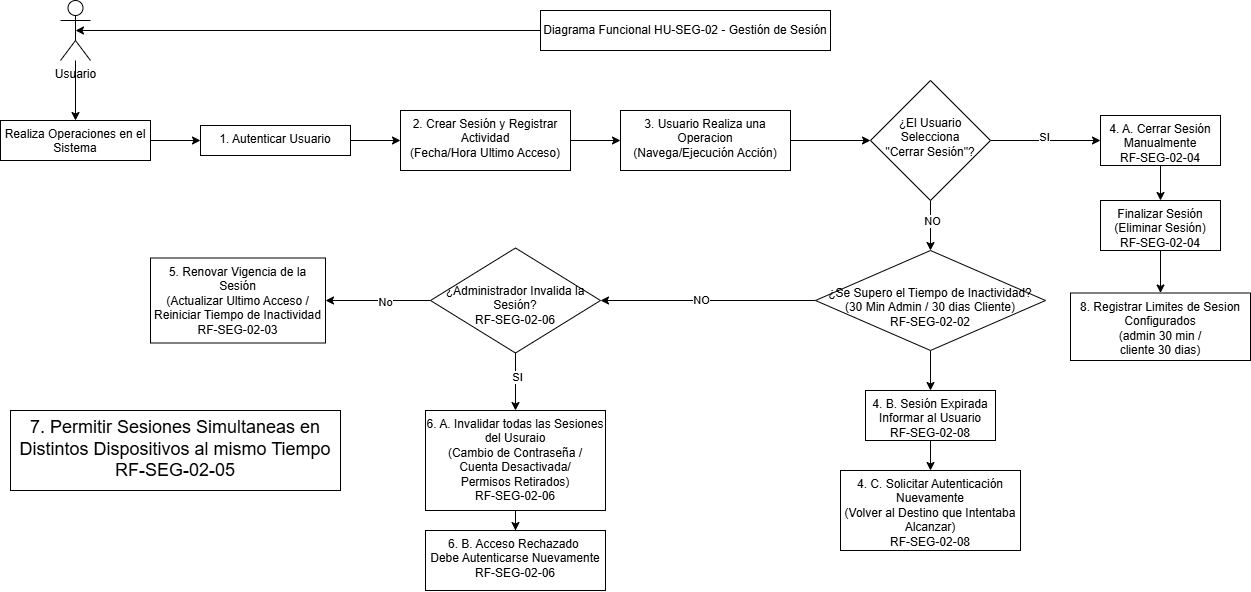

The diagram above was exported from draw.io. Its source (the exported page's mxGraphModel, read from the mxfile embedded in the PNG):
<mxGraphModel dx="1444" dy="727" grid="1" gridSize="10" guides="1" tooltips="1" connect="1" arrows="1" fold="1" page="1" pageScale="1" pageWidth="827" pageHeight="1169" math="0" shadow="0">
  <root>
    <mxCell id="0" />
    <mxCell id="1" parent="0" />
    <mxCell id="ShV3WwdIVcK2FVWHi0Hx-1" parent="1" style="rounded=0;whiteSpace=wrap;html=1;" value="&lt;font face=&quot;Helvetica&quot;&gt;Diagrama Funcional&amp;nbsp;&lt;span id=&quot;docs-internal-guid-7948ac27-7fff-98e4-9550-cf2dd6ad2b58&quot;&gt;&lt;span style=&quot;background-color: transparent; font-variant-numeric: normal; font-variant-east-asian: normal; font-variant-alternates: normal; font-variant-position: normal; font-variant-emoji: normal; vertical-align: baseline; white-space-collapse: preserve;&quot;&gt;&lt;font style=&quot;color: rgb(0, 0, 0); font-size: 12px;&quot;&gt;HU-SEG-02 - Gestión de Sesión&lt;/font&gt;&lt;/span&gt;&lt;/span&gt;&lt;/font&gt;" vertex="1">
      <mxGeometry height="40" width="290" x="660" y="40" as="geometry" />
    </mxCell>
    <mxCell id="ShV3WwdIVcK2FVWHi0Hx-5" edge="1" parent="1" source="ShV3WwdIVcK2FVWHi0Hx-2" style="edgeStyle=orthogonalEdgeStyle;rounded=0;orthogonalLoop=1;jettySize=auto;html=1;" target="ShV3WwdIVcK2FVWHi0Hx-4" value="">
      <mxGeometry relative="1" as="geometry" />
    </mxCell>
    <mxCell id="ShV3WwdIVcK2FVWHi0Hx-2" parent="1" style="shape=umlActor;verticalLabelPosition=bottom;verticalAlign=top;html=1;outlineConnect=0;" value="Usuario" vertex="1">
      <mxGeometry height="60" width="30" x="180" y="30" as="geometry" />
    </mxCell>
    <mxCell id="ShV3WwdIVcK2FVWHi0Hx-3" edge="1" parent="1" source="ShV3WwdIVcK2FVWHi0Hx-1" style="edgeStyle=orthogonalEdgeStyle;rounded=0;orthogonalLoop=1;jettySize=auto;html=1;entryX=0.5;entryY=0.5;entryDx=0;entryDy=0;entryPerimeter=0;" target="ShV3WwdIVcK2FVWHi0Hx-2">
      <mxGeometry relative="1" as="geometry" />
    </mxCell>
    <mxCell id="ShV3WwdIVcK2FVWHi0Hx-7" edge="1" parent="1" source="ShV3WwdIVcK2FVWHi0Hx-4" style="edgeStyle=orthogonalEdgeStyle;rounded=0;orthogonalLoop=1;jettySize=auto;html=1;" target="ShV3WwdIVcK2FVWHi0Hx-6" value="">
      <mxGeometry relative="1" as="geometry" />
    </mxCell>
    <mxCell id="ShV3WwdIVcK2FVWHi0Hx-4" parent="1" style="whiteSpace=wrap;html=1;verticalAlign=top;" value="Realiza Operaciones en el Sistema" vertex="1">
      <mxGeometry height="40" width="150" x="120" y="150" as="geometry" />
    </mxCell>
    <mxCell id="ShV3WwdIVcK2FVWHi0Hx-9" edge="1" parent="1" source="ShV3WwdIVcK2FVWHi0Hx-6" style="edgeStyle=orthogonalEdgeStyle;rounded=0;orthogonalLoop=1;jettySize=auto;html=1;" target="ShV3WwdIVcK2FVWHi0Hx-8" value="">
      <mxGeometry relative="1" as="geometry" />
    </mxCell>
    <mxCell id="ShV3WwdIVcK2FVWHi0Hx-6" parent="1" style="whiteSpace=wrap;html=1;verticalAlign=top;" value="&lt;div&gt;&lt;span style=&quot;background-color: transparent; color: light-dark(rgb(0, 0, 0), rgb(255, 255, 255));&quot;&gt;1. Autenticar Usuario&lt;/span&gt;&lt;/div&gt;" vertex="1">
      <mxGeometry height="30" width="150" x="320" y="155" as="geometry" />
    </mxCell>
    <mxCell id="ShV3WwdIVcK2FVWHi0Hx-11" edge="1" parent="1" source="ShV3WwdIVcK2FVWHi0Hx-8" style="edgeStyle=orthogonalEdgeStyle;rounded=0;orthogonalLoop=1;jettySize=auto;html=1;" target="ShV3WwdIVcK2FVWHi0Hx-10" value="">
      <mxGeometry relative="1" as="geometry" />
    </mxCell>
    <mxCell id="ShV3WwdIVcK2FVWHi0Hx-8" parent="1" style="whiteSpace=wrap;html=1;verticalAlign=top;" value="&lt;div&gt;&lt;span style=&quot;background-color: transparent; color: light-dark(rgb(0, 0, 0), rgb(255, 255, 255));&quot;&gt;2. Crear Sesión y Registrar Actividad&lt;/span&gt;&lt;/div&gt;&lt;div&gt;&lt;span style=&quot;background-color: transparent; color: light-dark(rgb(0, 0, 0), rgb(255, 255, 255));&quot;&gt;(Fecha/Hora Ultimo Acceso)&lt;/span&gt;&lt;/div&gt;" vertex="1">
      <mxGeometry height="60" width="170" x="520" y="140" as="geometry" />
    </mxCell>
    <mxCell id="ShV3WwdIVcK2FVWHi0Hx-13" edge="1" parent="1" source="ShV3WwdIVcK2FVWHi0Hx-10" style="edgeStyle=orthogonalEdgeStyle;rounded=0;orthogonalLoop=1;jettySize=auto;html=1;" target="ShV3WwdIVcK2FVWHi0Hx-12" value="">
      <mxGeometry relative="1" as="geometry" />
    </mxCell>
    <mxCell id="ShV3WwdIVcK2FVWHi0Hx-10" parent="1" style="whiteSpace=wrap;html=1;verticalAlign=top;" value="3. Usuario Realiza una Operacion&lt;div&gt;(Navega/Ejecución Acción)&lt;/div&gt;" vertex="1">
      <mxGeometry height="60" width="170" x="740" y="140" as="geometry" />
    </mxCell>
    <mxCell id="ShV3WwdIVcK2FVWHi0Hx-15" edge="1" parent="1" source="ShV3WwdIVcK2FVWHi0Hx-12" style="edgeStyle=orthogonalEdgeStyle;rounded=0;orthogonalLoop=1;jettySize=auto;html=1;" target="ShV3WwdIVcK2FVWHi0Hx-14" value="">
      <mxGeometry relative="1" as="geometry" />
    </mxCell>
    <mxCell id="ShV3WwdIVcK2FVWHi0Hx-16" connectable="0" parent="ShV3WwdIVcK2FVWHi0Hx-15" style="edgeLabel;html=1;align=center;verticalAlign=middle;resizable=0;points=[];" value="NO" vertex="1">
      <mxGeometry relative="1" x="-0.2267" y="1" as="geometry">
        <mxPoint as="offset" />
      </mxGeometry>
    </mxCell>
    <mxCell id="ShV3WwdIVcK2FVWHi0Hx-18" edge="1" parent="1" source="ShV3WwdIVcK2FVWHi0Hx-12" style="edgeStyle=orthogonalEdgeStyle;rounded=0;orthogonalLoop=1;jettySize=auto;html=1;" target="ShV3WwdIVcK2FVWHi0Hx-17" value="">
      <mxGeometry relative="1" as="geometry" />
    </mxCell>
    <mxCell id="ShV3WwdIVcK2FVWHi0Hx-19" connectable="0" parent="ShV3WwdIVcK2FVWHi0Hx-18" style="edgeLabel;html=1;align=center;verticalAlign=middle;resizable=0;points=[];" value="SI" vertex="1">
      <mxGeometry relative="1" x="-0.05" y="4" as="geometry">
        <mxPoint as="offset" />
      </mxGeometry>
    </mxCell>
    <mxCell id="ShV3WwdIVcK2FVWHi0Hx-12" parent="1" style="rhombus;whiteSpace=wrap;html=1;verticalAlign=top;" value="&lt;div&gt;&lt;br&gt;&lt;/div&gt;&lt;div&gt;&lt;br&gt;&lt;/div&gt;&lt;div&gt;¿El Usuario Selecciona&lt;/div&gt;&lt;div&gt;&quot;Cerrar Sesión&quot;?&lt;/div&gt;" vertex="1">
      <mxGeometry height="120" width="120" x="990" y="110" as="geometry" />
    </mxCell>
    <mxCell id="ShV3WwdIVcK2FVWHi0Hx-23" edge="1" parent="1" source="ShV3WwdIVcK2FVWHi0Hx-14" style="edgeStyle=orthogonalEdgeStyle;rounded=0;orthogonalLoop=1;jettySize=auto;html=1;" target="ShV3WwdIVcK2FVWHi0Hx-22" value="">
      <mxGeometry relative="1" as="geometry" />
    </mxCell>
    <mxCell id="ShV3WwdIVcK2FVWHi0Hx-28" edge="1" parent="1" source="ShV3WwdIVcK2FVWHi0Hx-14" style="edgeStyle=orthogonalEdgeStyle;rounded=0;orthogonalLoop=1;jettySize=auto;html=1;" target="ShV3WwdIVcK2FVWHi0Hx-27" value="">
      <mxGeometry relative="1" as="geometry" />
    </mxCell>
    <mxCell id="ShV3WwdIVcK2FVWHi0Hx-29" connectable="0" parent="ShV3WwdIVcK2FVWHi0Hx-28" style="edgeLabel;html=1;align=center;verticalAlign=middle;resizable=0;points=[];" value="NO" vertex="1">
      <mxGeometry relative="1" x="0.059" y="-1" as="geometry">
        <mxPoint as="offset" />
      </mxGeometry>
    </mxCell>
    <mxCell id="ShV3WwdIVcK2FVWHi0Hx-14" parent="1" style="rhombus;whiteSpace=wrap;html=1;verticalAlign=top;" value="&lt;div&gt;&lt;br&gt;&lt;/div&gt;&lt;div&gt;&lt;br&gt;&lt;/div&gt;&lt;div&gt;&lt;span style=&quot;background-color: transparent; color: light-dark(rgb(0, 0, 0), rgb(255, 255, 255));&quot;&gt;¿Se Supero el Tiempo de Inactividad?&lt;/span&gt;&lt;/div&gt;&lt;div&gt;(30 Min Admin / 30 dias Cliente)&lt;/div&gt;&lt;div&gt;RF-SEG-02-02&lt;/div&gt;" vertex="1">
      <mxGeometry height="100" width="230" x="935" y="280" as="geometry" />
    </mxCell>
    <mxCell id="ShV3WwdIVcK2FVWHi0Hx-21" edge="1" parent="1" source="ShV3WwdIVcK2FVWHi0Hx-17" style="edgeStyle=orthogonalEdgeStyle;rounded=0;orthogonalLoop=1;jettySize=auto;html=1;" target="ShV3WwdIVcK2FVWHi0Hx-20" value="">
      <mxGeometry relative="1" as="geometry" />
    </mxCell>
    <mxCell id="ShV3WwdIVcK2FVWHi0Hx-17" parent="1" style="whiteSpace=wrap;html=1;verticalAlign=top;" value="4. A. Cerrar Sesión Manualmente&lt;div&gt;RF-SEG-02-04&lt;/div&gt;" vertex="1">
      <mxGeometry height="50" width="120" x="1220" y="145" as="geometry" />
    </mxCell>
    <mxCell id="ShV3WwdIVcK2FVWHi0Hx-40" edge="1" parent="1" source="ShV3WwdIVcK2FVWHi0Hx-20" style="edgeStyle=orthogonalEdgeStyle;rounded=0;orthogonalLoop=1;jettySize=auto;html=1;" target="ShV3WwdIVcK2FVWHi0Hx-39" value="">
      <mxGeometry relative="1" as="geometry" />
    </mxCell>
    <mxCell id="ShV3WwdIVcK2FVWHi0Hx-20" parent="1" style="whiteSpace=wrap;html=1;verticalAlign=top;" value="Finalizar Sesión&lt;div&gt;(Eliminar Sesión)&lt;/div&gt;&lt;div&gt;RF-SEG-02-04&lt;/div&gt;" vertex="1">
      <mxGeometry height="50" width="120" x="1220" y="230" as="geometry" />
    </mxCell>
    <mxCell id="ShV3WwdIVcK2FVWHi0Hx-25" edge="1" parent="1" source="ShV3WwdIVcK2FVWHi0Hx-22" style="edgeStyle=orthogonalEdgeStyle;rounded=0;orthogonalLoop=1;jettySize=auto;html=1;" target="ShV3WwdIVcK2FVWHi0Hx-24" value="">
      <mxGeometry relative="1" as="geometry" />
    </mxCell>
    <mxCell id="ShV3WwdIVcK2FVWHi0Hx-22" parent="1" style="whiteSpace=wrap;html=1;verticalAlign=top;" value="4. B. Sesión Expirada&lt;div&gt;Informar al Usuario&lt;/div&gt;&lt;div&gt;RF-SEG-02-08&lt;/div&gt;" vertex="1">
      <mxGeometry height="50" width="130" x="985" y="420" as="geometry" />
    </mxCell>
    <mxCell id="ShV3WwdIVcK2FVWHi0Hx-24" parent="1" style="whiteSpace=wrap;html=1;verticalAlign=top;" value="4. C. Solicitar Autenticación Nuevamente&lt;div&gt;(Volver al Destino que Intentaba Alcanzar)&lt;/div&gt;&lt;div&gt;RF-SEG-02-08&lt;/div&gt;" vertex="1">
      <mxGeometry height="80" width="180" x="960" y="500" as="geometry" />
    </mxCell>
    <mxCell id="ShV3WwdIVcK2FVWHi0Hx-31" edge="1" parent="1" source="ShV3WwdIVcK2FVWHi0Hx-27" style="edgeStyle=orthogonalEdgeStyle;rounded=0;orthogonalLoop=1;jettySize=auto;html=1;" target="ShV3WwdIVcK2FVWHi0Hx-30" value="">
      <mxGeometry relative="1" as="geometry" />
    </mxCell>
    <mxCell id="ShV3WwdIVcK2FVWHi0Hx-32" connectable="0" parent="ShV3WwdIVcK2FVWHi0Hx-31" style="edgeLabel;html=1;align=center;verticalAlign=middle;resizable=0;points=[];" value="No" vertex="1">
      <mxGeometry relative="1" x="-0.1302" y="1" as="geometry">
        <mxPoint as="offset" />
      </mxGeometry>
    </mxCell>
    <mxCell id="ShV3WwdIVcK2FVWHi0Hx-34" edge="1" parent="1" source="ShV3WwdIVcK2FVWHi0Hx-27" style="edgeStyle=orthogonalEdgeStyle;rounded=0;orthogonalLoop=1;jettySize=auto;html=1;" target="ShV3WwdIVcK2FVWHi0Hx-33" value="">
      <mxGeometry relative="1" as="geometry" />
    </mxCell>
    <mxCell id="ShV3WwdIVcK2FVWHi0Hx-35" connectable="0" parent="ShV3WwdIVcK2FVWHi0Hx-34" style="edgeLabel;html=1;align=center;verticalAlign=middle;resizable=0;points=[];" value="SI" vertex="1">
      <mxGeometry relative="1" x="-0.2174" y="1" as="geometry">
        <mxPoint y="1" as="offset" />
      </mxGeometry>
    </mxCell>
    <mxCell id="ShV3WwdIVcK2FVWHi0Hx-27" parent="1" style="rhombus;whiteSpace=wrap;html=1;verticalAlign=top;" value="&lt;div&gt;&lt;br&gt;&lt;/div&gt;&lt;div&gt;&lt;br&gt;&lt;/div&gt;&lt;div&gt;¿Administrador Invalida la Sesión?&lt;/div&gt;&lt;div&gt;RF-SEG-02-06&lt;/div&gt;" vertex="1">
      <mxGeometry height="105" width="170" x="550" y="277.5" as="geometry" />
    </mxCell>
    <mxCell id="ShV3WwdIVcK2FVWHi0Hx-30" parent="1" style="whiteSpace=wrap;html=1;verticalAlign=top;" value="5. Renovar Vigencia de la Sesión&lt;div&gt;(Actualizar Ultimo Acceso / Reiniciar Tiempo de Inactividad&lt;/div&gt;&lt;div&gt;RF-SEG-02-03&lt;/div&gt;" vertex="1">
      <mxGeometry height="85" width="175" x="270" y="287.5" as="geometry" />
    </mxCell>
    <mxCell id="ShV3WwdIVcK2FVWHi0Hx-37" edge="1" parent="1" source="ShV3WwdIVcK2FVWHi0Hx-33" style="edgeStyle=orthogonalEdgeStyle;rounded=0;orthogonalLoop=1;jettySize=auto;html=1;" target="ShV3WwdIVcK2FVWHi0Hx-36" value="">
      <mxGeometry relative="1" as="geometry" />
    </mxCell>
    <mxCell id="ShV3WwdIVcK2FVWHi0Hx-33" parent="1" style="whiteSpace=wrap;html=1;verticalAlign=top;" value="6. A. Invalidar todas las Sesiones del Usuraio&lt;div&gt;(Cambio de Contraseña /&lt;/div&gt;&lt;div&gt;Cuenta Desactivada/&lt;/div&gt;&lt;div&gt;Permisos Retirados)&lt;/div&gt;&lt;div&gt;RF-SEG-02-06&lt;/div&gt;" vertex="1">
      <mxGeometry height="100" width="180" x="545" y="440" as="geometry" />
    </mxCell>
    <mxCell id="ShV3WwdIVcK2FVWHi0Hx-36" parent="1" style="whiteSpace=wrap;html=1;verticalAlign=top;" value="6. B. Acceso Rechazado&amp;nbsp;&lt;div&gt;Debe Autenticarse Nuevamente&lt;/div&gt;&lt;div&gt;RF-SEG-02-06&lt;/div&gt;" vertex="1">
      <mxGeometry height="60" width="180" x="545" y="560" as="geometry" />
    </mxCell>
    <mxCell id="ShV3WwdIVcK2FVWHi0Hx-38" parent="1" style="whiteSpace=wrap;html=1;verticalAlign=top;" value="&lt;font style=&quot;font-size: 18px;&quot;&gt;7. Permitir Sesiones Simultaneas en Distintos Dispositivos al mismo Tiempo&lt;/font&gt;&lt;div&gt;&lt;span style=&quot;font-size: 18px;&quot;&gt;RF-SEG-02-05&lt;br&gt;&lt;/span&gt;&lt;div&gt;&lt;font style=&quot;font-size: 18px;&quot;&gt;&lt;span style=&quot;color: rgba(0, 0, 0, 0); font-family: monospace; font-size: 0px; text-align: start; text-wrap-mode: nowrap;&quot;&gt;%3CmxGraphModel%3E%3Croot%3E%3CmxCell%20id%3D%220%22%2F%3E%3CmxCell%20id%3D%221%22%20parent%3D%220%22%2F%3E%3CmxCell%20id%3D%222%22%20parent%3D%221%22%20style%3D%22whiteSpace%3Dwrap%3Bhtml%3D1%3BverticalAlign%3Dtop%3B%22%20value%3D%226.%20A.%20Invalidar%20todas%20las%20Sesiones%20del%20Usuraio%26lt%3Bdiv%26gt%3B(Cambio%20de%20Contrase%C3%B1a%20%2F%26lt%3B%2Fdiv%26gt%3B%26lt%3Bdiv%26gt%3BCuenta%20Desactivada%2F%26lt%3B%2Fdiv%26gt%3B%26lt%3Bdiv%26gt%3BPermisos%20Retirados)%26lt%3B%2Fdiv%26gt%3B%26lt%3Bdiv%26gt%3BRF-SEG-02-06%26lt%3B%2Fdiv%26gt%3B%22%20vertex%3D%221%22%3E%3CmxGeometry%20height%3D%22100%22%20width%3D%22180%22%20x%3D%22545%22%20y%3D%22440%22%20as%3D%22geometry%22%2F%3E%3C%2FmxCell%3E%3C%2Froot%3E%3C%2FmxGraphModel%3E&lt;/span&gt;&lt;/font&gt;&lt;/div&gt;&lt;div&gt;&lt;font style=&quot;font-size: 18px;&quot;&gt;&lt;span style=&quot;color: rgba(0, 0, 0, 0); font-family: monospace; font-size: 0px; text-align: start; text-wrap-mode: nowrap;&quot;&gt;&lt;br&gt;&lt;/span&gt;&lt;/font&gt;&lt;/div&gt;&lt;/div&gt;" vertex="1">
      <mxGeometry height="80" width="330" x="130" y="440" as="geometry" />
    </mxCell>
    <mxCell id="ShV3WwdIVcK2FVWHi0Hx-39" parent="1" style="whiteSpace=wrap;html=1;verticalAlign=top;" value="8. Registrar Limites de Sesion Configurados&lt;div&gt;(admin 30 min /&lt;/div&gt;&lt;div&gt;cliente 30 dias)&lt;/div&gt;" vertex="1">
      <mxGeometry height="67.5" width="180" x="1190" y="322.5" as="geometry" />
    </mxCell>
  </root>
</mxGraphModel>